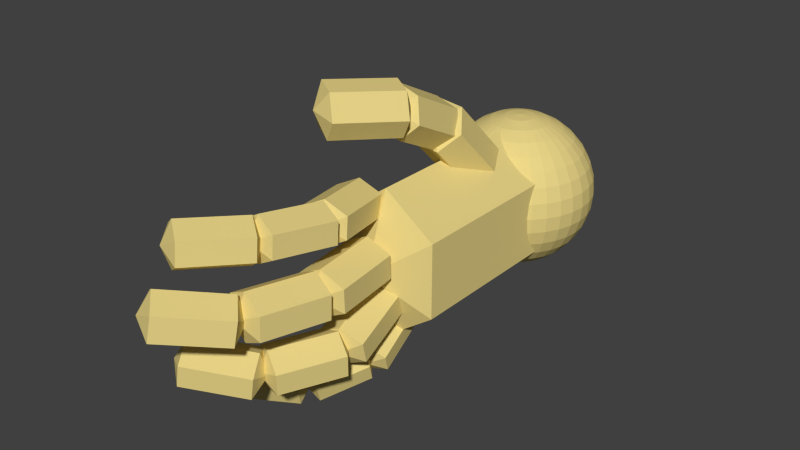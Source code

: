 # Source: hand_left_open_solid.blend  (saved by Blender 2.78.0; exported with 4.5.12 LTS)
import bpy
from mathutils import Matrix  # noqa: F401  (used for matrix-valued properties, if any)

bpy.ops.wm.read_factory_settings(use_empty=True)
scene = bpy.context.scene
scene.name = 'Scene'

# ---- collections
col_collection_11 = bpy.data.collections.new('Collection 11'); scene.collection.children.link(col_collection_11)

# ---- materials (node trees are filled in below, after node groups)
mat_skin_color = bpy.data.materials.new('skin color')
mat_skin_color.alpha_threshold = 0.0
mat_skin_color.diffuse_color = (0.8, 0.6264, 0.3993, 1.0)
mat_skin_color.roughness = 0.5

# ---- material node trees
mat_skin_color.use_nodes = True; mat_skin_color.node_tree.nodes.clear()
_N = mat_skin_color.node_tree.nodes; _L = mat_skin_color.node_tree.links
n0 = _N.new('ShaderNodeOutputMaterial'); n0.name = 'Material Output'; n0.location = (300, 300)
n1 = _N.new('ShaderNodeBsdfDiffuse'); n1.name = 'Diffuse BSDF'; n1.location = (10, 300)
n1.inputs[0].default_value = (0.8, 0.6534, 0.2428, 1.0)
_L.new(n1.outputs[0], n0.inputs[0])
n0.is_active_output = True

# ---- world
world_world = bpy.data.worlds.new('World'); scene.world = world_world
world_world.color = (0.05088, 0.05088, 0.05088)
world_world.use_sun_shadow = False
world_world.sun_shadow_jitter_overblur = 0.0
world_world.cycles.sampling_method = 'NONE'
world_world.cycles.sample_map_resolution = 256

# ---- meshes
me_cylinder_026 = bpy.data.meshes.new('Cylinder.026')
me_cylinder_026.from_pydata([(0.04949, 1.076, -2.05), (0.09709, 1.017, -2.474), (0.1409, 0.9201, -2.865), (0.1794, 0.7904, -3.207), (0.2109, 0.6323, -3.488), (0.2344, 0.4519, -3.697), (0.2488, 0.2563, -3.826), (0.2537, 0.05274, -3.869), (0.2488, -0.1508, -3.826), (0.2344, -0.3465, -3.697), (0.2109, -0.5268, -3.488), (0.1794, -0.6849, -3.207), (0.1409, -0.8146, -2.865), (0.09709, -0.911, -2.474), (0.04949, -0.9704, -2.05), (0.09709, 1.076, -2.025), (0.1904, 1.017, -2.424), (0.2765, 0.9201, -2.792), (0.3519, 0.7904, -3.115), (0.4138, 0.6323, -3.379), (0.4598, 0.4519, -3.576), (0.4881, 0.2563, -3.697), (0.4976, 0.05274, -3.738), (0.4881, -0.1508, -3.697), (0.4598, -0.3465, -3.576), (0.4138, -0.5268, -3.379), (0.3519, -0.6849, -3.115), (0.2765, -0.8146, -2.792), (0.1904, -0.911, -2.424), (0.09709, -0.9704, -2.025), (0.1409, 1.076, -1.983), (0.2765, 1.017, -2.342), (0.4014, 0.9201, -2.674), (0.5109, 0.7904, -2.964), (0.6007, 0.6323, -3.202), (0.6675, 0.4519, -3.379), (0.7086, 0.2563, -3.488), (0.7225, 0.05274, -3.525), (0.7086, -0.1508, -3.488), (0.6675, -0.3465, -3.379), (0.6007, -0.5268, -3.202), (0.5109, -0.6849, -2.964), (0.4014, -0.8146, -2.674), (0.2765, -0.911, -2.342), (0.1409, -0.9704, -1.983), (0.1794, 1.076, -1.927), (0.3519, 1.017, -2.233), (0.5109, 0.9201, -2.514), (0.6502, 0.7904, -2.761), (0.7646, 0.6323, -2.964), (0.8495, 0.4519, -3.115), (0.9019, 0.2563, -3.207), (0.9195, 0.05274, -3.239), (0.9019, -0.1508, -3.207), (0.8495, -0.3465, -3.115), (0.7646, -0.5268, -2.964), (0.6502, -0.6849, -2.761), (0.5109, -0.8146, -2.514), (0.3519, -0.911, -2.233), (0.1794, -0.9704, -1.927), (0.2109, 1.076, -1.859), (0.4138, 1.017, -2.099), (0.6007, 0.9201, -2.32), (0.7646, 0.7904, -2.514), (0.899, 0.6323, -2.674), (0.999, 0.4519, -2.792), (1.06, 0.2563, -2.865), (1.081, 0.05274, -2.889), (1.06, -0.1508, -2.865), (0.999, -0.3465, -2.792), (0.899, -0.5268, -2.674), (0.7646, -0.6849, -2.514), (0.6007, -0.8146, -2.32), (0.4138, -0.911, -2.099), (0.2109, -0.9704, -1.859), (0.2344, 1.076, -1.781), (0.4598, 1.017, -1.947), (0.6675, 0.9201, -2.099), (0.8495, 0.7904, -2.233), (0.999, 0.6323, -2.342), (1.11, 0.4519, -2.424), (1.178, 0.2563, -2.474), (1.201, 0.05274, -2.491), (1.178, -0.1508, -2.474), (1.11, -0.3465, -2.424), (0.999, -0.5268, -2.342), (0.8495, -0.6849, -2.233), (0.6675, -0.8146, -2.099), (0.4598, -0.911, -1.947), (0.2344, -0.9704, -1.781), (0.2488, 1.076, -1.697), (0.4881, 1.017, -1.781), (0.7086, 0.9201, -1.859), (0.9019, 0.7904, -1.927), (1.06, 0.6323, -1.983), (1.178, 0.4519, -2.025), (1.251, 0.2563, -2.05), (1.275, 0.05274, -2.059), (1.251, -0.1508, -2.05), (1.178, -0.3465, -2.025), (1.06, -0.5268, -1.983), (0.9019, -0.6849, -1.927), (0.7086, -0.8146, -1.859), (0.4881, -0.911, -1.781), (0.2488, -0.9704, -1.697), (0.2537, 1.076, -1.609), (0.4976, 1.017, -1.609), (0.7225, 0.9201, -1.609), (0.9195, 0.7904, -1.609), (1.081, 0.6323, -1.609), (1.201, 0.4519, -1.609), (1.275, 0.2563, -1.609), (1.3, 0.05274, -1.609), (1.275, -0.1508, -1.609), (1.201, -0.3465, -1.609), (1.081, -0.5268, -1.609), (0.9195, -0.6849, -1.609), (0.7225, -0.8146, -1.609), (0.4976, -0.911, -1.609), (0.2537, -0.9704, -1.609), (0.2488, 1.076, -1.522), (0.4881, 1.017, -1.437), (0.7086, 0.9201, -1.359), (0.9019, 0.7904, -1.291), (1.06, 0.6323, -1.235), (1.178, 0.4519, -1.194), (1.251, 0.2563, -1.168), (1.275, 0.05274, -1.16), (1.251, -0.1508, -1.168), (1.178, -0.3465, -1.194), (1.06, -0.5268, -1.235), (0.9019, -0.6849, -1.291), (0.7086, -0.8146, -1.359), (0.4881, -0.911, -1.437), (0.2488, -0.9704, -1.522), (0.2344, 1.076, -1.437), (0.4598, 1.017, -1.272), (0.6675, 0.9201, -1.119), (0.8495, 0.7904, -0.9857), (0.999, 0.6323, -0.876), (1.11, 0.4519, -0.7946), (1.178, 0.2563, -0.7444), (1.201, 0.05274, -0.7274), (1.178, -0.1508, -0.7444), (1.11, -0.3465, -0.7946), (0.999, -0.5268, -0.876), (0.8495, -0.6849, -0.9857), (0.6675, -0.8146, -1.119), (0.4598, -0.911, -1.272), (0.2344, -0.9704, -1.437), (0.2109, 1.076, -1.359), (0.4138, 1.017, -1.119), (0.6007, 0.9201, -0.898), (0.7646, 0.7904, -0.704), (0.899, 0.6323, -0.5448), (0.999, 0.4519, -0.4265), (1.06, 0.2563, -0.3536), (1.081, 0.05274, -0.3291), (1.06, -0.1508, -0.3536), (0.999, -0.3465, -0.4265), (0.899, -0.5268, -0.5448), (0.7646, -0.6849, -0.704), (0.6007, -0.8146, -0.898), (0.4138, -0.911, -1.119), (0.2109, -0.9704, -1.359), (0.1794, 1.076, -1.291), (0.3519, 1.017, -0.9857), (0.5109, 0.9201, -0.704), (0.6502, 0.7904, -0.4571), (0.7646, 0.6323, -0.2545), (0.8495, 0.4519, -0.1039), (0.9019, 0.2563, -0.01118), (0.9195, 0.05274, 0.02013), (0.9019, -0.1508, -0.01118), (0.8495, -0.3465, -0.1039), (0.7646, -0.5268, -0.2545), (0.6502, -0.6849, -0.4571), (0.5109, -0.8146, -0.704), (0.3519, -0.911, -0.9857), (0.1794, -0.9704, -1.291), (0.1409, 1.076, -1.235), (0.2765, 1.017, -0.876), (0.4014, 0.9201, -0.5448), (0.5109, 0.7904, -0.2545), (0.6007, 0.6323, -0.0162), (0.6675, 0.4519, 0.1609), (0.7086, 0.2563, 0.2699), (0.7225, 0.05274, 0.3067), (0.7086, -0.1508, 0.2699), (0.6675, -0.3465, 0.1609), (0.6007, -0.5268, -0.0162), (0.5109, -0.6849, -0.2545), (0.4014, -0.8146, -0.5448), (0.2765, -0.911, -0.876), (0.1409, -0.9704, -1.235), (0.09709, 1.076, -1.194), (0.1904, 1.017, -0.7946), (0.2765, 0.9201, -0.4265), (0.3519, 0.7904, -0.1039), (0.4138, 0.6323, 0.1609), (0.4598, 0.4519, 0.3576), (0.4881, 0.2563, 0.4787), (0.4976, 0.05274, 0.5196), (0.4881, -0.1508, 0.4787), (0.4598, -0.3465, 0.3576), (0.4138, -0.5268, 0.1609), (0.3519, -0.6849, -0.1039), (0.2765, -0.8146, -0.4265), (0.1904, -0.911, -0.7946), (0.09709, -0.9704, -1.194), (0.04949, 1.076, -1.168), (0.09709, 1.017, -0.7444), (0.1409, 0.9201, -0.3536), (0.1794, 0.7904, -0.01118), (0.2109, 0.6323, 0.2699), (0.2344, 0.4519, 0.4787), (0.2488, 0.2563, 0.6073), (0.2537, 0.05274, 0.6508), (0.2488, -0.1508, 0.6073), (0.2344, -0.3465, 0.4787), (0.2109, -0.5268, 0.2699), (0.1794, -0.6849, -0.01118), (0.1409, -0.8146, -0.3536), (0.09709, -0.911, -0.7444), (0.04949, -0.9704, -1.168), (-9.379e-09, 1.076, -1.16), (5.36e-08, 1.017, -0.7274), (3.422e-08, 0.9201, -0.3291), (-3.36e-08, 0.7904, 0.02013), (-1.111e-07, 0.6323, 0.3067), (8.267e-08, 0.4519, 0.5196), (-1.111e-07, 0.2563, 0.6508), (-1.305e-07, 0.05274, 0.695), (-1.111e-07, -0.1508, 0.6508), (8.267e-08, -0.3465, 0.5196), (-1.111e-07, -0.5268, 0.3067), (-3.36e-08, -0.6849, 0.02013), (-1.422e-08, -0.8146, -0.3291), (5.155e-09, -0.911, -0.7274), (5.155e-09, -0.9704, -1.16), (-0.04949, 1.076, -1.168), (-0.09709, 1.017, -0.7444), (-0.1409, 0.9201, -0.3536), (-0.1794, 0.7904, -0.01118), (-0.2109, 0.6323, 0.2699), (-0.2344, 0.4519, 0.4787), (-0.2488, 0.2563, 0.6073), (-0.2537, 0.05274, 0.6508), (-0.2488, -0.1508, 0.6073), (-0.2344, -0.3465, 0.4787), (-0.2109, -0.5268, 0.2699), (-0.1794, -0.6849, -0.01118), (-0.1409, -0.8146, -0.3536), (-0.09709, -0.911, -0.7444), (-0.04949, -0.9704, -1.168), (-0.09709, 1.076, -1.194), (-0.1904, 1.017, -0.7946), (-0.2765, 0.9201, -0.4265), (-0.3519, 0.7904, -0.1039), (-0.4138, 0.6323, 0.1609), (-0.4598, 0.4519, 0.3576), (-0.4881, 0.2563, 0.4787), (-0.4976, 0.05274, 0.5196), (-0.4881, -0.1508, 0.4787), (-0.4598, -0.3465, 0.3576), (-0.4138, -0.5268, 0.1609), (-0.3519, -0.6849, -0.1039), (-0.2765, -0.8146, -0.4265), (-0.1904, -0.911, -0.7946), (-0.09709, -0.9704, -1.194), (-0.1409, 1.076, -1.235), (-0.2765, 1.017, -0.876), (-0.4014, 0.9201, -0.5448), (-0.5109, 0.7904, -0.2545), (-0.6007, 0.6323, -0.0162), (-0.6675, 0.4519, 0.1609), (-0.7086, 0.2563, 0.2699), (-0.7225, 0.05274, 0.3067), (-0.7086, -0.1508, 0.2699), (-0.6675, -0.3465, 0.1609), (-0.6007, -0.5268, -0.0162), (-0.5109, -0.6849, -0.2545), (-0.4014, -0.8146, -0.5448), (-0.2765, -0.911, -0.876), (-0.1409, -0.9704, -1.235), (-0.1794, 1.076, -1.291), (-0.3519, 1.017, -0.9857), (-0.5109, 0.9201, -0.704), (-0.6502, 0.7904, -0.4571), (-0.7646, 0.6323, -0.2545), (-0.8495, 0.4519, -0.1039), (-0.9019, 0.2563, -0.01118), (-0.9195, 0.05274, 0.02013), (-0.9019, -0.1508, -0.01118), (-0.8495, -0.3465, -0.1039), (-0.7646, -0.5268, -0.2545), (-0.6502, -0.6849, -0.4571), (-0.5109, -0.8146, -0.704), (-0.3519, -0.911, -0.9857), (-0.1794, -0.9704, -1.291), (-3.523e-07, 1.096, -1.609), (-0.2109, 1.076, -1.359), (-0.4138, 1.017, -1.119), (-0.6007, 0.9201, -0.898), (-0.7646, 0.7904, -0.704), (-0.899, 0.6323, -0.5448), (-0.999, 0.4519, -0.4265), (-1.06, 0.2563, -0.3537), (-1.081, 0.05274, -0.3291), (-1.06, -0.1508, -0.3537), (-0.999, -0.3465, -0.4265), (-0.899, -0.5268, -0.5448), (-0.7646, -0.6849, -0.704), (-0.6007, -0.8146, -0.898), (-0.4138, -0.911, -1.119), (-0.2109, -0.9704, -1.359), (-0.2344, 1.076, -1.437), (-0.4598, 1.017, -1.272), (-0.6675, 0.9201, -1.119), (-0.8495, 0.7904, -0.9857), (-0.999, 0.6323, -0.876), (-1.11, 0.4519, -0.7946), (-1.178, 0.2563, -0.7444), (-1.201, 0.05274, -0.7274), (-1.178, -0.1508, -0.7444), (-1.11, -0.3465, -0.7946), (-0.999, -0.5268, -0.876), (-0.8495, -0.6849, -0.9857), (-0.6675, -0.8146, -1.119), (-0.4598, -0.911, -1.272), (-0.2344, -0.9704, -1.437), (-0.2488, 1.076, -1.522), (-0.4881, 1.017, -1.437), (-0.7086, 0.9201, -1.359), (-0.9019, 0.7904, -1.291), (-1.06, 0.6323, -1.235), (-1.178, 0.4519, -1.194), (-1.251, 0.2563, -1.168), (-1.275, 0.05274, -1.16), (-1.251, -0.1508, -1.168), (-1.178, -0.3465, -1.194), (-1.06, -0.5268, -1.235), (-0.9019, -0.6849, -1.291), (-0.7086, -0.8146, -1.359), (-0.4881, -0.911, -1.437), (-0.2488, -0.9704, -1.522), (-0.2537, 1.076, -1.609), (-0.4976, 1.017, -1.609), (-0.7225, 0.9201, -1.609), (-0.9195, 0.7904, -1.609), (-1.081, 0.6323, -1.609), (-1.201, 0.4519, -1.609), (-1.275, 0.2563, -1.609), (-1.3, 0.05274, -1.609), (-1.275, -0.1508, -1.609), (-1.201, -0.3465, -1.609), (-1.081, -0.5268, -1.609), (-0.9195, -0.6849, -1.609), (-0.7225, -0.8146, -1.609), (-0.4976, -0.911, -1.609), (-0.2537, -0.9704, -1.609), (-0.2488, 1.076, -1.697), (-0.4881, 1.017, -1.781), (-0.7086, 0.9201, -1.859), (-0.9019, 0.7904, -1.927), (-1.06, 0.6323, -1.983), (-1.178, 0.4519, -2.025), (-1.251, 0.2563, -2.05), (-1.275, 0.05274, -2.059), (-1.251, -0.1508, -2.05), (-1.178, -0.3465, -2.025), (-1.06, -0.5268, -1.983), (-0.9019, -0.6849, -1.927), (-0.7086, -0.8146, -1.859), (-0.4881, -0.911, -1.781), (-0.2488, -0.9704, -1.697), (-0.2344, 1.076, -1.781), (-0.4598, 1.017, -1.947), (-0.6675, 0.9201, -2.099), (-0.8495, 0.7904, -2.233), (-0.999, 0.6323, -2.342), (-1.11, 0.4519, -2.424), (-1.178, 0.2563, -2.474), (-1.201, 0.05274, -2.491), (-1.178, -0.1508, -2.474), (-1.11, -0.3465, -2.424), (-0.999, -0.5268, -2.342), (-0.8495, -0.6849, -2.233), (-0.6675, -0.8146, -2.099), (-0.4598, -0.911, -1.947), (-0.2344, -0.9704, -1.781), (-0.2109, 1.076, -1.859), (-0.4138, 1.017, -2.099), (-0.6007, 0.9201, -2.32), (-0.7646, 0.7904, -2.514), (-0.899, 0.6323, -2.674), (-0.999, 0.4519, -2.792), (-1.06, 0.2563, -2.865), (-1.081, 0.05274, -2.889), (-1.06, -0.1508, -2.865), (-0.999, -0.3465, -2.792), (-0.899, -0.5268, -2.674), (-0.7646, -0.6849, -2.514), (-0.6007, -0.8146, -2.32), (-0.4138, -0.911, -2.099), (-0.2109, -0.9704, -1.859), (-0.1794, 1.076, -1.927), (-0.3519, 1.017, -2.233), (-0.5109, 0.9201, -2.514), (-0.6502, 0.7904, -2.761), (-0.7646, 0.6323, -2.964), (-0.8495, 0.4519, -3.115), (-0.9019, 0.2563, -3.207), (-0.9195, 0.05274, -3.239), (-0.9019, -0.1508, -3.207), (-0.8495, -0.3465, -3.115), (-0.7646, -0.5268, -2.964), (-0.6502, -0.6849, -2.761), (-0.5109, -0.8146, -2.514), (-0.3519, -0.911, -2.233), (-0.1794, -0.9704, -1.927), (-0.1409, 1.076, -1.983), (-0.2765, 1.017, -2.342), (-0.4014, 0.9201, -2.674), (-0.5109, 0.7904, -2.964), (-0.6007, 0.6323, -3.202), (-0.6675, 0.4519, -3.379), (-0.7086, 0.2563, -3.488), (-0.7225, 0.05274, -3.525), (-0.7086, -0.1508, -3.488), (-0.6675, -0.3465, -3.379), (-0.6007, -0.5268, -3.202), (-0.5109, -0.6849, -2.964), (-0.4014, -0.8146, -2.674), (-0.2765, -0.911, -2.342), (-0.1409, -0.9704, -1.983), (-0.09709, 1.076, -2.025), (-0.1904, 1.017, -2.424), (-0.2765, 0.9201, -2.792), (-0.3519, 0.7904, -3.115), (-0.4138, 0.6323, -3.379), (-0.4598, 0.4519, -3.576), (-0.4881, 0.2563, -3.697), (-0.4976, 0.05274, -3.738), (-0.4881, -0.1508, -3.697), (-0.4598, -0.3465, -3.576), (-0.4138, -0.5268, -3.379), (-0.3519, -0.6849, -3.115), (-0.2765, -0.8146, -2.792), (-0.1904, -0.911, -2.424), (-0.09709, -0.9704, -2.025), (-0.04949, 1.076, -2.05), (-0.09709, 1.017, -2.474), (-0.1409, 0.9201, -2.865), (-0.1794, 0.7904, -3.207), (-0.2109, 0.6323, -3.488), (-0.2344, 0.4519, -3.697), (-0.2488, 0.2563, -3.826), (-0.2537, 0.05274, -3.869), (-0.2488, -0.1508, -3.826), (-0.2344, -0.3465, -3.697), (-0.2109, -0.5268, -3.488), (-0.1794, -0.6849, -3.207), (-0.1409, -0.8146, -2.865), (-0.09709, -0.911, -2.474), (-0.04949, -0.9704, -2.05), (4.875e-08, 1.076, -2.059), (1.02e-07, 1.017, -2.491), (1.408e-07, 0.9201, -2.889), (1.989e-07, 0.7904, -3.239), (3.54e-07, 0.6323, -3.525), (8.267e-08, 0.4519, -3.738), (3.346e-07, 0.2563, -3.869), (3.54e-07, 0.05274, -3.913), (3.346e-07, -0.1508, -3.869), (8.267e-08, -0.3465, -3.738), (3.54e-07, -0.5268, -3.525), (1.989e-07, -0.6849, -3.239), (1.602e-07, -0.8146, -2.889), (1.02e-07, -0.911, -2.491), (1.969e-08, -0.9704, -2.059), (0.0, -0.9904, -1.609), (0.0, 0.0, -1.782), (0.0, 1.591e-07, 5.193), (0.0, 1.0, -1.0), (0.0, 1.0, 4.412), (0.866, 0.5, -1.0), (0.866, 0.5, 4.412), (0.866, -0.5, -1.0), (0.866, -0.5, 4.412), (-8.742e-08, -1.0, -1.0), (-8.742e-08, -1.0, 4.412), (-0.866, -0.5, -1.0), (-0.866, -0.5, 4.412), (-0.866, 0.5, -1.0), (-0.866, 0.5, 4.412), (0.000792, 0.2145, 4.868), (0.1347, 0.1771, 7.372), (0.01863, 0.5215, 5.171), (0.1225, 0.4925, 7.114), (0.4118, 0.3646, 5.093), (0.5157, 0.3356, 7.036), (0.409, 0.05339, 5.071), (0.5129, 0.02439, 7.014), (0.01299, -0.1009, 5.126), (0.1169, -0.1299, 7.069), (-0.3802, 0.05606, 5.204), (-0.2763, 0.02705, 7.147), (-0.3774, 0.3672, 5.226), (-0.2734, 0.3382, 7.169), (0.1451, 0.1763, 7.001), (-0.1912, 0.2396, 9.442), (0.1061, 0.4942, 7.235), (-0.1547, 0.5433, 9.129), (0.4918, 0.3442, 7.42), (0.231, 0.3933, 9.315), (0.4931, 0.03333, 7.46), (0.2323, 0.08247, 9.354), (0.1086, -0.1275, 7.314), (-0.1522, -0.07832, 9.209), (-0.2771, 0.02259, 7.129), (-0.5379, 0.07172, 9.023), (-0.2784, 0.3334, 7.089), (-0.5392, 0.3826, 8.983), (-0.08887, 0.2158, 9.23), (-0.9794, 0.4226, 11.14), (-0.1655, 0.5444, 9.316), (-0.8564, 0.7048, 10.8), (0.1308, 0.4142, 9.819), (-0.5601, 0.5747, 11.3), (0.1076, 0.1088, 9.947), (-0.5833, 0.2693, 11.43), (-0.2119, -0.0664, 9.571), (-0.9028, 0.09405, 11.05), (-0.5082, 0.06374, 9.068), (-1.199, 0.2242, 10.55), (-0.485, 0.3691, 8.94), (-1.176, 0.5296, 10.42), (-0.269, 0.9619, 8.253), (-1.0, 1.064, 10.24), (-0.3646, 1.257, 8.389), (-0.9319, 1.336, 9.93), (-0.05219, 1.146, 8.778), (-0.6195, 1.226, 10.32), (-0.0386, 0.8628, 8.865), (-0.6059, 0.9422, 10.41), (-0.3374, 0.6899, 8.563), (-0.9047, 0.7693, 10.1), (-0.6498, 0.8005, 8.174), (-1.217, 0.8799, 9.715), (-0.6633, 1.084, 8.087), (-1.231, 1.163, 9.628), (-0.08047, 0.8623, 6.282), (-0.3583, 0.9811, 8.598), (-0.1236, 1.16, 6.466), (-0.3392, 1.252, 8.263), (0.2388, 1.035, 6.634), (0.02331, 1.127, 8.431), (0.2509, 0.7504, 6.709), (0.03535, 0.8426, 8.506), (-0.09957, 0.5915, 6.617), (-0.3151, 0.6837, 8.414), (-0.462, 0.7167, 6.449), (-0.6775, 0.8089, 8.246), (-0.4741, 1.001, 6.374), (-0.6896, 1.093, 8.171), (-0.4342, 0.7742, 4.413), (-0.102, 0.885, 6.709), (-0.404, 1.071, 4.607), (-0.1463, 1.157, 6.388), (-0.0473, 0.9273, 4.479), (0.2104, 1.013, 6.26), (-0.04025, 0.6425, 4.542), (0.2174, 0.7284, 6.323), (-0.3899, 0.5018, 4.734), (-0.1322, 0.5877, 6.515), (-0.7466, 0.6459, 4.862), (-0.4889, 0.7319, 6.643), (-0.7536, 0.9308, 4.799), (-0.4959, 1.017, 6.58), (0.03121, -0.3393, 4.578), (0.2557, -0.6168, 6.846), (0.07393, -0.0937, 4.992), (0.2481, -0.309, 6.752), (0.4241, -0.2334, 4.8), (0.5983, -0.4487, 6.559), (0.4066, -0.5101, 4.64), (0.5807, -0.7254, 6.4), (0.03883, -0.6471, 4.673), (0.213, -0.8624, 6.432), (-0.3114, -0.5074, 4.865), (-0.1372, -0.7227, 6.624), (-0.2938, -0.2307, 5.025), (-0.1196, -0.446, 6.784), (0.3135, -0.6008, 6.528), (-0.3035, -0.6467, 8.642), (0.2713, -0.3215, 6.82), (-0.2073, -0.3571, 8.46), (0.5805, -0.495, 7.085), (0.1019, -0.5306, 8.725), (0.5535, -0.7795, 7.03), (0.07483, -0.815, 8.67), (0.2173, -0.8904, 6.71), (-0.2614, -0.926, 8.35), (-0.09191, -0.7169, 6.445), (-0.5706, -0.7525, 8.086), (-0.06488, -0.4325, 6.5), (-0.5435, -0.468, 8.14), (-0.1724, -0.6669, 8.508), (-1.277, -0.5137, 9.824), (-0.238, -0.3673, 8.648), (-1.095, -0.2484, 9.669), (-0.06793, -0.5322, 9.19), (-0.9248, -0.4133, 10.21), (-0.1261, -0.8147, 9.197), (-0.983, -0.6958, 10.22), (-0.3544, -0.9323, 8.662), (-1.211, -0.8134, 9.683), (-0.5245, -0.7674, 8.121), (-1.381, -0.6485, 9.141), (-0.4663, -0.4849, 8.113), (-1.323, -0.366, 9.134), (-0.3289, -1.249, 6.767), (-1.279, -1.266, 7.707), (-0.3905, -1.034, 7.035), (-1.128, -1.047, 7.764), (-0.2766, -1.226, 7.379), (-1.014, -1.239, 8.108), (-0.3215, -1.443, 7.217), (-1.059, -1.456, 7.946), (-0.4803, -1.468, 6.71), (-1.218, -1.481, 7.439), (-0.5943, -1.276, 6.366), (-1.332, -1.289, 7.095), (-0.5494, -1.059, 6.528), (-1.287, -1.072, 7.257), (0.09981, -1.06, 5.273), (-0.413, -1.261, 6.915), (0.08319, -0.8663, 5.626), (-0.3147, -1.022, 6.901), (0.3198, -1.04, 5.754), (-0.0781, -1.196, 7.029), (0.2789, -1.256, 5.585), (-0.119, -1.412, 6.859), (0.001462, -1.299, 5.287), (-0.3964, -1.455, 6.562), (-0.2351, -1.125, 5.159), (-0.633, -1.282, 6.434), (-0.1943, -0.9091, 5.329), (-0.5921, -1.065, 6.603), (-0.04052, -0.7859, 3.776), (0.1274, -1.11, 5.543), (0.01807, -0.6075, 4.154), (0.1484, -0.8588, 5.525), (0.287, -0.7318, 3.963), (0.4173, -0.9832, 5.333), (0.2472, -0.9465, 3.782), (0.3775, -1.198, 5.153), (-0.06146, -1.037, 3.794), (0.06882, -1.288, 5.164), (-0.3304, -0.9126, 3.985), (-0.2001, -1.164, 5.356), (-0.2906, -0.6979, 4.165), (-0.1603, -0.9492, 5.536), (-0.1699, 1.353, 1.632), (-0.1198, 1.876, 3.898), (0.08353, 1.615, 1.639), (0.1224, 2.021, 3.397), (0.2553, 1.329, 1.95), (0.2942, 1.735, 3.708), (0.007462, 1.125, 2.197), (0.04635, 1.531, 3.955), (-0.4122, 1.208, 2.133), (-0.3733, 1.614, 3.891), (-0.5839, 1.494, 1.822), (-0.545, 1.9, 3.58), (-0.3361, 1.698, 1.575), (-0.2972, 2.104, 3.333), (0.06167, 1.885, 3.536), (-0.6897, 1.993, 5.692), (0.1632, 2.157, 3.918), (-0.4197, 2.24, 5.591), (0.3427, 1.864, 4.186), (-0.2403, 1.948, 5.858), (0.1569, 1.604, 4.045), (-0.4261, 1.688, 5.718), (-0.2084, 1.638, 3.638), (-0.7913, 1.721, 5.311), (-0.3878, 1.93, 3.37), (-0.9708, 2.014, 5.043), (-0.202, 2.19, 3.51), (-0.785, 2.273, 5.183), (-0.005925, 0.5168, 0.1401), (-0.1786, 1.513, 2.127), (0.2221, 0.843, -0.09439), (0.08812, 1.615, 1.447), (0.475, 0.6223, 0.5143), (0.341, 1.395, 2.056), (0.2276, 0.4077, 0.9715), (0.09367, 1.18, 2.513), (-0.2726, 0.4139, 0.82), (-0.4066, 1.186, 2.361), (-0.5256, 0.6345, 0.2113), (-0.6595, 1.407, 1.753), (-0.2782, 0.8491, -0.2459), (-0.4122, 1.622, 1.295)], [], [(473, 472, 6, 7), (466, 300, 0), (481, 480, 14), (474, 473, 7, 8), (467, 466, 0, 1), (475, 474, 8, 9), (468, 467, 1, 2), (476, 475, 9, 10), (469, 468, 2, 3), (477, 476, 10, 11), (470, 469, 3, 4), (478, 477, 11, 12), (471, 470, 4, 5), (479, 478, 12, 13), (472, 471, 5, 6), (480, 479, 13, 14), (13, 12, 27, 28), (6, 5, 20, 21), (14, 13, 28, 29), (7, 6, 21, 22), (0, 300, 15), (481, 14, 29), (8, 7, 22, 23), (1, 0, 15, 16), (9, 8, 23, 24), (2, 1, 16, 17), (10, 9, 24, 25), (3, 2, 17, 18), (11, 10, 25, 26), (4, 3, 18, 19), (12, 11, 26, 27), (5, 4, 19, 20), (25, 24, 39, 40), (18, 17, 32, 33), (26, 25, 40, 41), (19, 18, 33, 34), (27, 26, 41, 42), (20, 19, 34, 35), (28, 27, 42, 43), (21, 20, 35, 36), (29, 28, 43, 44), (22, 21, 36, 37), (15, 300, 30), (481, 29, 44), (23, 22, 37, 38), (16, 15, 30, 31), (24, 23, 38, 39), (17, 16, 31, 32), (44, 43, 58, 59), (37, 36, 51, 52), (30, 300, 45), (481, 44, 59), (38, 37, 52, 53), (31, 30, 45, 46), (39, 38, 53, 54), (32, 31, 46, 47), (40, 39, 54, 55), (33, 32, 47, 48), (41, 40, 55, 56), (34, 33, 48, 49), (42, 41, 56, 57), (35, 34, 49, 50), (43, 42, 57, 58), (36, 35, 50, 51), (48, 47, 62, 63), (56, 55, 70, 71), (49, 48, 63, 64), (57, 56, 71, 72), (50, 49, 64, 65), (58, 57, 72, 73), (51, 50, 65, 66), (59, 58, 73, 74), (52, 51, 66, 67), (45, 300, 60), (481, 59, 74), (53, 52, 67, 68), (46, 45, 60, 61), (54, 53, 68, 69), (47, 46, 61, 62), (55, 54, 69, 70), (67, 66, 81, 82), (60, 300, 75), (481, 74, 89), (68, 67, 82, 83), (61, 60, 75, 76), (69, 68, 83, 84), (62, 61, 76, 77), (70, 69, 84, 85), (63, 62, 77, 78), (71, 70, 85, 86), (64, 63, 78, 79), (72, 71, 86, 87), (65, 64, 79, 80), (73, 72, 87, 88), (66, 65, 80, 81), (74, 73, 88, 89), (86, 85, 100, 101), (79, 78, 93, 94), (87, 86, 101, 102), (80, 79, 94, 95), (88, 87, 102, 103), (81, 80, 95, 96), (89, 88, 103, 104), (82, 81, 96, 97), (75, 300, 90), (481, 89, 104), (83, 82, 97, 98), (76, 75, 90, 91), (84, 83, 98, 99), (77, 76, 91, 92), (85, 84, 99, 100), (78, 77, 92, 93), (90, 300, 105), (481, 104, 119), (98, 97, 112, 113), (91, 90, 105, 106), (99, 98, 113, 114), (92, 91, 106, 107), (100, 99, 114, 115), (93, 92, 107, 108), (101, 100, 115, 116), (94, 93, 108, 109), (102, 101, 116, 117), (95, 94, 109, 110), (103, 102, 117, 118), (96, 95, 110, 111), (104, 103, 118, 119), (97, 96, 111, 112), (109, 108, 123, 124), (117, 116, 131, 132), (110, 109, 124, 125), (118, 117, 132, 133), (111, 110, 125, 126), (119, 118, 133, 134), (112, 111, 126, 127), (105, 300, 120), (481, 119, 134), (113, 112, 127, 128), (106, 105, 120, 121), (114, 113, 128, 129), (107, 106, 121, 122), (115, 114, 129, 130), (108, 107, 122, 123), (116, 115, 130, 131), (128, 127, 142, 143), (121, 120, 135, 136), (129, 128, 143, 144), (122, 121, 136, 137), (130, 129, 144, 145), (123, 122, 137, 138), (131, 130, 145, 146), (124, 123, 138, 139), (132, 131, 146, 147), (125, 124, 139, 140), (133, 132, 147, 148), (126, 125, 140, 141), (134, 133, 148, 149), (127, 126, 141, 142), (120, 300, 135), (481, 134, 149), (147, 146, 161, 162), (140, 139, 154, 155), (148, 147, 162, 163), (141, 140, 155, 156), (149, 148, 163, 164), (142, 141, 156, 157), (135, 300, 150), (481, 149, 164), (143, 142, 157, 158), (136, 135, 150, 151), (144, 143, 158, 159), (137, 136, 151, 152), (145, 144, 159, 160), (138, 137, 152, 153), (146, 145, 160, 161), (139, 138, 153, 154), (159, 158, 173, 174), (152, 151, 166, 167), (160, 159, 174, 175), (153, 152, 167, 168), (161, 160, 175, 176), (154, 153, 168, 169), (162, 161, 176, 177), (155, 154, 169, 170), (163, 162, 177, 178), (156, 155, 170, 171), (164, 163, 178, 179), (157, 156, 171, 172), (150, 300, 165), (481, 164, 179), (158, 157, 172, 173), (151, 150, 165, 166), (178, 177, 192, 193), (171, 170, 185, 186), (179, 178, 193, 194), (172, 171, 186, 187), (165, 300, 180), (481, 179, 194), (173, 172, 187, 188), (166, 165, 180, 181), (174, 173, 188, 189), (167, 166, 181, 182), (175, 174, 189, 190), (168, 167, 182, 183), (176, 175, 190, 191), (169, 168, 183, 184), (177, 176, 191, 192), (170, 169, 184, 185), (182, 181, 196, 197), (190, 189, 204, 205), (183, 182, 197, 198), (191, 190, 205, 206), (184, 183, 198, 199), (192, 191, 206, 207), (185, 184, 199, 200), (193, 192, 207, 208), (186, 185, 200, 201), (194, 193, 208, 209), (187, 186, 201, 202), (180, 300, 195), (481, 194, 209), (188, 187, 202, 203), (181, 180, 195, 196), (189, 188, 203, 204), (201, 200, 215, 216), (209, 208, 223, 224), (202, 201, 216, 217), (195, 300, 210), (481, 209, 224), (203, 202, 217, 218), (196, 195, 210, 211), (204, 203, 218, 219), (197, 196, 211, 212), (205, 204, 219, 220), (198, 197, 212, 213), (206, 205, 220, 221), (199, 198, 213, 214), (207, 206, 221, 222), (200, 199, 214, 215), (208, 207, 222, 223), (220, 219, 234, 235), (213, 212, 227, 228), (221, 220, 235, 236), (214, 213, 228, 229), (222, 221, 236, 237), (215, 214, 229, 230), (223, 222, 237, 238), (216, 215, 230, 231), (224, 223, 238, 239), (217, 216, 231, 232), (210, 300, 225), (481, 224, 239), (218, 217, 232, 233), (211, 210, 225, 226), (219, 218, 233, 234), (212, 211, 226, 227), (239, 238, 253, 254), (232, 231, 246, 247), (225, 300, 240), (481, 239, 254), (233, 232, 247, 248), (226, 225, 240, 241), (234, 233, 248, 249), (227, 226, 241, 242), (235, 234, 249, 250), (228, 227, 242, 243), (236, 235, 250, 251), (229, 228, 243, 244), (237, 236, 251, 252), (230, 229, 244, 245), (238, 237, 252, 253), (231, 230, 245, 246), (243, 242, 257, 258), (251, 250, 265, 266), (244, 243, 258, 259), (252, 251, 266, 267), (245, 244, 259, 260), (253, 252, 267, 268), (246, 245, 260, 261), (254, 253, 268, 269), (247, 246, 261, 262), (240, 300, 255), (481, 254, 269), (248, 247, 262, 263), (241, 240, 255, 256), (249, 248, 263, 264), (242, 241, 256, 257), (250, 249, 264, 265), (262, 261, 276, 277), (255, 300, 270), (481, 269, 284), (263, 262, 277, 278), (256, 255, 270, 271), (264, 263, 278, 279), (257, 256, 271, 272), (265, 264, 279, 280), (258, 257, 272, 273), (266, 265, 280, 281), (259, 258, 273, 274), (267, 266, 281, 282), (260, 259, 274, 275), (268, 267, 282, 283), (261, 260, 275, 276), (269, 268, 283, 284), (281, 280, 295, 296), (274, 273, 288, 289), (282, 281, 296, 297), (275, 274, 289, 290), (283, 282, 297, 298), (276, 275, 290, 291), (284, 283, 298, 299), (277, 276, 291, 292), (270, 300, 285), (481, 284, 299), (278, 277, 292, 293), (271, 270, 285, 286), (279, 278, 293, 294), (272, 271, 286, 287), (280, 279, 294, 295), (273, 272, 287, 288), (481, 299, 315), (293, 292, 308, 309), (286, 285, 301, 302), (294, 293, 309, 310), (287, 286, 302, 303), (295, 294, 310, 311), (288, 287, 303, 304), (296, 295, 311, 312), (289, 288, 304, 305), (297, 296, 312, 313), (290, 289, 305, 306), (298, 297, 313, 314), (291, 290, 306, 307), (299, 298, 314, 315), (292, 291, 307, 308), (285, 300, 301), (313, 312, 327, 328), (306, 305, 320, 321), (314, 313, 328, 329), (307, 306, 321, 322), (315, 314, 329, 330), (308, 307, 322, 323), (301, 300, 316), (481, 315, 330), (309, 308, 323, 324), (302, 301, 316, 317), (310, 309, 324, 325), (303, 302, 317, 318), (311, 310, 325, 326), (304, 303, 318, 319), (312, 311, 326, 327), (305, 304, 319, 320), (317, 316, 331, 332), (325, 324, 339, 340), (318, 317, 332, 333), (326, 325, 340, 341), (319, 318, 333, 334), (327, 326, 341, 342), (320, 319, 334, 335), (328, 327, 342, 343), (321, 320, 335, 336), (329, 328, 343, 344), (322, 321, 336, 337), (330, 329, 344, 345), (323, 322, 337, 338), (316, 300, 331), (481, 330, 345), (324, 323, 338, 339), (336, 335, 350, 351), (344, 343, 358, 359), (337, 336, 351, 352), (345, 344, 359, 360), (338, 337, 352, 353), (331, 300, 346), (481, 345, 360), (339, 338, 353, 354), (332, 331, 346, 347), (340, 339, 354, 355), (333, 332, 347, 348), (341, 340, 355, 356), (334, 333, 348, 349), (342, 341, 356, 357), (335, 334, 349, 350), (343, 342, 357, 358), (355, 354, 369, 370), (348, 347, 362, 363), (356, 355, 370, 371), (349, 348, 363, 364), (357, 356, 371, 372), (350, 349, 364, 365), (358, 357, 372, 373), (351, 350, 365, 366), (359, 358, 373, 374), (352, 351, 366, 367), (360, 359, 374, 375), (353, 352, 367, 368), (346, 300, 361), (481, 360, 375), (354, 353, 368, 369), (347, 346, 361, 362), (374, 373, 388, 389), (367, 366, 381, 382), (375, 374, 389, 390), (368, 367, 382, 383), (361, 300, 376), (481, 375, 390), (369, 368, 383, 384), (362, 361, 376, 377), (370, 369, 384, 385), (363, 362, 377, 378), (371, 370, 385, 386), (364, 363, 378, 379), (372, 371, 386, 387), (365, 364, 379, 380), (373, 372, 387, 388), (366, 365, 380, 381), (378, 377, 392, 393), (386, 385, 400, 401), (379, 378, 393, 394), (387, 386, 401, 402), (380, 379, 394, 395), (388, 387, 402, 403), (381, 380, 395, 396), (389, 388, 403, 404), (382, 381, 396, 397), (390, 389, 404, 405), (383, 382, 397, 398), (376, 300, 391), (481, 390, 405), (384, 383, 398, 399), (377, 376, 391, 392), (385, 384, 399, 400), (397, 396, 411, 412), (405, 404, 419, 420), (398, 397, 412, 413), (391, 300, 406), (481, 405, 420), (399, 398, 413, 414), (392, 391, 406, 407), (400, 399, 414, 415), (393, 392, 407, 408), (401, 400, 415, 416), (394, 393, 408, 409), (402, 401, 416, 417), (395, 394, 409, 410), (403, 402, 417, 418), (396, 395, 410, 411), (404, 403, 418, 419), (416, 415, 430, 431), (409, 408, 423, 424), (417, 416, 431, 432), (410, 409, 424, 425), (418, 417, 432, 433), (411, 410, 425, 426), (419, 418, 433, 434), (412, 411, 426, 427), (420, 419, 434, 435), (413, 412, 427, 428), (406, 300, 421), (481, 420, 435), (414, 413, 428, 429), (407, 406, 421, 422), (415, 414, 429, 430), (408, 407, 422, 423), (435, 434, 449, 450), (428, 427, 442, 443), (421, 300, 436), (481, 435, 450), (429, 428, 443, 444), (422, 421, 436, 437), (430, 429, 444, 445), (423, 422, 437, 438), (431, 430, 445, 446), (424, 423, 438, 439), (432, 431, 446, 447), (425, 424, 439, 440), (433, 432, 447, 448), (426, 425, 440, 441), (434, 433, 448, 449), (427, 426, 441, 442), (447, 446, 461, 462), (440, 439, 454, 455), (448, 447, 462, 463), (441, 440, 455, 456), (449, 448, 463, 464), (442, 441, 456, 457), (450, 449, 464, 465), (443, 442, 457, 458), (436, 300, 451), (481, 450, 465), (444, 443, 458, 459), (437, 436, 451, 452), (445, 444, 459, 460), (438, 437, 452, 453), (446, 445, 460, 461), (439, 438, 453, 454), (451, 300, 466), (481, 465, 480), (459, 458, 473, 474), (452, 451, 466, 467), (460, 459, 474, 475), (453, 452, 467, 468), (461, 460, 475, 476), (454, 453, 468, 469), (462, 461, 476, 477), (455, 454, 469, 470), (463, 462, 477, 478), (456, 455, 470, 471), (464, 463, 478, 479), (457, 456, 471, 472), (465, 464, 479, 480), (458, 457, 472, 473), (482, 484, 486), (483, 487, 485), (484, 485, 487, 486), (482, 486, 488), (483, 489, 487), (486, 487, 489, 488), (482, 488, 490), (483, 491, 489), (488, 489, 491, 490), (482, 490, 492), (483, 493, 491), (490, 491, 493, 492), (482, 492, 494), (483, 495, 493), (492, 493, 495, 494), (482, 494, 484), (483, 485, 495), (494, 495, 485, 484), (496, 498, 500), (497, 501, 499), (498, 499, 501, 500), (496, 500, 502), (497, 503, 501), (500, 501, 503, 502), (496, 502, 504), (497, 505, 503), (502, 503, 505, 504), (496, 504, 506), (497, 507, 505), (504, 505, 507, 506), (496, 506, 508), (497, 509, 507), (506, 507, 509, 508), (496, 508, 498), (497, 499, 509), (508, 509, 499, 498), (510, 512, 514), (511, 515, 513), (512, 513, 515, 514), (510, 514, 516), (511, 517, 515), (514, 515, 517, 516), (510, 516, 518), (511, 519, 517), (516, 517, 519, 518), (510, 518, 520), (511, 521, 519), (518, 519, 521, 520), (510, 520, 522), (511, 523, 521), (520, 521, 523, 522), (510, 522, 512), (511, 513, 523), (522, 523, 513, 512), (524, 526, 528), (525, 529, 527), (526, 527, 529, 528), (524, 528, 530), (525, 531, 529), (528, 529, 531, 530), (524, 530, 532), (525, 533, 531), (530, 531, 533, 532), (524, 532, 534), (525, 535, 533), (532, 533, 535, 534), (524, 534, 536), (525, 537, 535), (534, 535, 537, 536), (524, 536, 526), (525, 527, 537), (536, 537, 527, 526), (538, 540, 542), (539, 543, 541), (540, 541, 543, 542), (538, 542, 544), (539, 545, 543), (542, 543, 545, 544), (538, 544, 546), (539, 547, 545), (544, 545, 547, 546), (538, 546, 548), (539, 549, 547), (546, 547, 549, 548), (538, 548, 550), (539, 551, 549), (548, 549, 551, 550), (538, 550, 540), (539, 541, 551), (550, 551, 541, 540), (552, 554, 556), (553, 557, 555), (554, 555, 557, 556), (552, 556, 558), (553, 559, 557), (556, 557, 559, 558), (552, 558, 560), (553, 561, 559), (558, 559, 561, 560), (552, 560, 562), (553, 563, 561), (560, 561, 563, 562), (552, 562, 564), (553, 565, 563), (562, 563, 565, 564), (552, 564, 554), (553, 555, 565), (564, 565, 555, 554), (566, 568, 570), (567, 571, 569), (568, 569, 571, 570), (566, 570, 572), (567, 573, 571), (570, 571, 573, 572), (566, 572, 574), (567, 575, 573), (572, 573, 575, 574), (566, 574, 576), (567, 577, 575), (574, 575, 577, 576), (566, 576, 578), (567, 579, 577), (576, 577, 579, 578), (566, 578, 568), (567, 569, 579), (578, 579, 569, 568), (580, 582, 584), (581, 585, 583), (582, 583, 585, 584), (580, 584, 586), (581, 587, 585), (584, 585, 587, 586), (580, 586, 588), (581, 589, 587), (586, 587, 589, 588), (580, 588, 590), (581, 591, 589), (588, 589, 591, 590), (580, 590, 592), (581, 593, 591), (590, 591, 593, 592), (580, 592, 582), (581, 583, 593), (592, 593, 583, 582), (594, 596, 598), (595, 599, 597), (596, 597, 599, 598), (594, 598, 600), (595, 601, 599), (598, 599, 601, 600), (594, 600, 602), (595, 603, 601), (600, 601, 603, 602), (594, 602, 604), (595, 605, 603), (602, 603, 605, 604), (594, 604, 606), (595, 607, 605), (604, 605, 607, 606), (594, 606, 596), (595, 597, 607), (606, 607, 597, 596), (608, 610, 612), (609, 613, 611), (610, 611, 613, 612), (608, 612, 614), (609, 615, 613), (612, 613, 615, 614), (608, 614, 616), (609, 617, 615), (614, 615, 617, 616), (608, 616, 618), (609, 619, 617), (616, 617, 619, 618), (608, 618, 620), (609, 621, 619), (618, 619, 621, 620), (608, 620, 610), (609, 611, 621), (620, 621, 611, 610), (622, 624, 626), (623, 627, 625), (624, 625, 627, 626), (622, 626, 628), (623, 629, 627), (626, 627, 629, 628), (622, 628, 630), (623, 631, 629), (628, 629, 631, 630), (622, 630, 632), (623, 633, 631), (630, 631, 633, 632), (622, 632, 634), (623, 635, 633), (632, 633, 635, 634), (622, 634, 624), (623, 625, 635), (634, 635, 625, 624), (636, 638, 640), (637, 641, 639), (638, 639, 641, 640), (636, 640, 642), (637, 643, 641), (640, 641, 643, 642), (636, 642, 644), (637, 645, 643), (642, 643, 645, 644), (636, 644, 646), (637, 647, 645), (644, 645, 647, 646), (636, 646, 648), (637, 649, 647), (646, 647, 649, 648), (636, 648, 638), (637, 639, 649), (648, 649, 639, 638), (650, 652, 654), (651, 655, 653), (652, 653, 655, 654), (650, 654, 656), (651, 657, 655), (654, 655, 657, 656), (650, 656, 658), (651, 659, 657), (656, 657, 659, 658), (650, 658, 660), (651, 661, 659), (658, 659, 661, 660), (650, 660, 662), (651, 663, 661), (660, 661, 663, 662), (650, 662, 652), (651, 653, 663), (662, 663, 653, 652), (664, 666, 668), (665, 669, 667), (666, 667, 669, 668), (664, 668, 670), (665, 671, 669), (668, 669, 671, 670), (664, 670, 672), (665, 673, 671), (670, 671, 673, 672), (664, 672, 674), (665, 675, 673), (672, 673, 675, 674), (664, 674, 676), (665, 677, 675), (674, 675, 677, 676), (664, 676, 666), (665, 667, 677), (676, 677, 667, 666), (678, 680, 682), (679, 683, 681), (680, 681, 683, 682), (678, 682, 684), (679, 685, 683), (682, 683, 685, 684), (678, 684, 686), (679, 687, 685), (684, 685, 687, 686), (678, 686, 688), (679, 689, 687), (686, 687, 689, 688), (678, 688, 690), (679, 691, 689), (688, 689, 691, 690), (678, 690, 680), (679, 681, 691), (690, 691, 681, 680), (692, 694, 696), (693, 697, 695), (694, 695, 697, 696), (692, 696, 698), (693, 699, 697), (696, 697, 699, 698), (692, 698, 700), (693, 701, 699), (698, 699, 701, 700), (692, 700, 702), (693, 703, 701), (700, 701, 703, 702), (692, 702, 704), (693, 705, 703), (702, 703, 705, 704), (692, 704, 694), (693, 695, 705), (704, 705, 695, 694)])
me_cylinder_026.materials.append(mat_skin_color)
me_cylinder_026.use_remesh_preserve_volume = False
me_cylinder_026.use_remesh_preserve_attributes = False
me_cylinder_026.use_mirror_vertex_groups = False
me_cylinder_026.update()

# ---- objects
ob_cylinder_017 = bpy.data.objects.new('Cylinder.017', me_cylinder_026)

# ---- transforms, parenting, visibility, modifiers, constraints
ob_cylinder_017.location = (0.0, 0.0, 0.0)
ob_cylinder_017.rotation_euler = (1.571, -0.0, 0.0)
ob_cylinder_017.scale = (0.633, 0.7891, 0.3572)
ob_cylinder_017.lineart.crease_threshold = 0.0

# ---- collection membership
col_collection_11.objects.link(ob_cylinder_017)

# ---- scene / render settings (as saved in the file)
scene.frame_start = 1; scene.frame_end = 250; scene.frame_set(1)
scene.render.engine = 'CYCLES'
scene.render.image_settings.color_mode = 'RGB'
scene.render.image_settings.compression = 90
scene.render.resolution_percentage = 50
scene.render.dither_intensity = 0.0
scene.cycles.use_denoising = False
scene.cycles.samples = 10
scene.cycles.sampling_pattern = 'TABULATED_SOBOL'
scene.cycles.light_sampling_threshold = 0.0
scene.cycles.use_adaptive_sampling = False
scene.cycles.use_light_tree = False
scene.cycles.blur_glossy = 0.0
scene.cycles.volume_bounces = 1
scene.cycles.pixel_filter_type = 'GAUSSIAN'
scene.cycles.sample_clamp_indirect = 0.0
scene.view_settings.view_transform = 'Standard'
bpy.context.view_layer.update()

# ---- added for rendering (the .blend has no active camera and no usable light): camera, sun
cam_auto = bpy.data.cameras.new('AutoCamera')
cam_auto.lens = 50.0
cam_auto.sensor_width = 36.0
cam_auto.clip_end = 1000.0
ob_auto_camera = bpy.data.objects.new('AutoCamera', cam_auto)
scene.collection.objects.link(ob_auto_camera)
ob_auto_camera.location = (5.94847, -8.51091, 5.09172)
ob_auto_camera.rotation_euler = (1.09748, -7.21219e-08, 0.694738)
scene.camera = ob_auto_camera
light_auto_sun = bpy.data.lights.new('AutoSun', 'SUN')
light_auto_sun.energy = 3.0
light_auto_sun.angle = 0.0523599
ob_auto_sun = bpy.data.objects.new('AutoSun', light_auto_sun)
scene.collection.objects.link(ob_auto_sun)
ob_auto_sun.rotation_euler = (0.872665, 0.174533, 0.523599)
bpy.context.view_layer.update()
